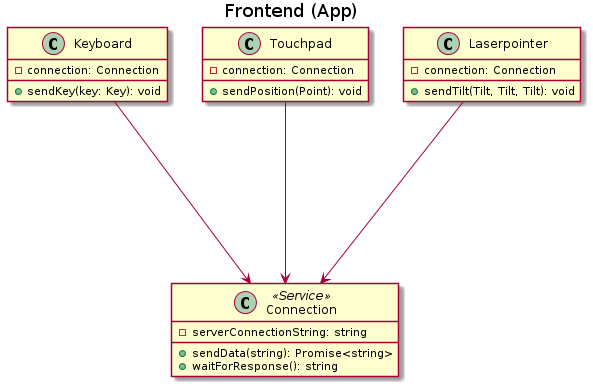

The diagram above was rendered by PlantUML. Its source (embedded in the PNG):
@startuml

title Frontend (App)


class Keyboard {
    - connection: Connection

    + sendKey(key: Key): void
}

class Touchpad {
    - connection: Connection

    + sendPosition(Point): void
}

class Laserpointer {
    - connection: Connection

    + sendTilt(Tilt, Tilt, Tilt): void
}

class Connection <<Service>> {
    - serverConnectionString: string

    + sendData(string): Promise<string>
    + waitForResponse(): string
}

Keyboard --down--> Connection
Touchpad --down--> Connection
Laserpointer --down--> Connection

@enduml